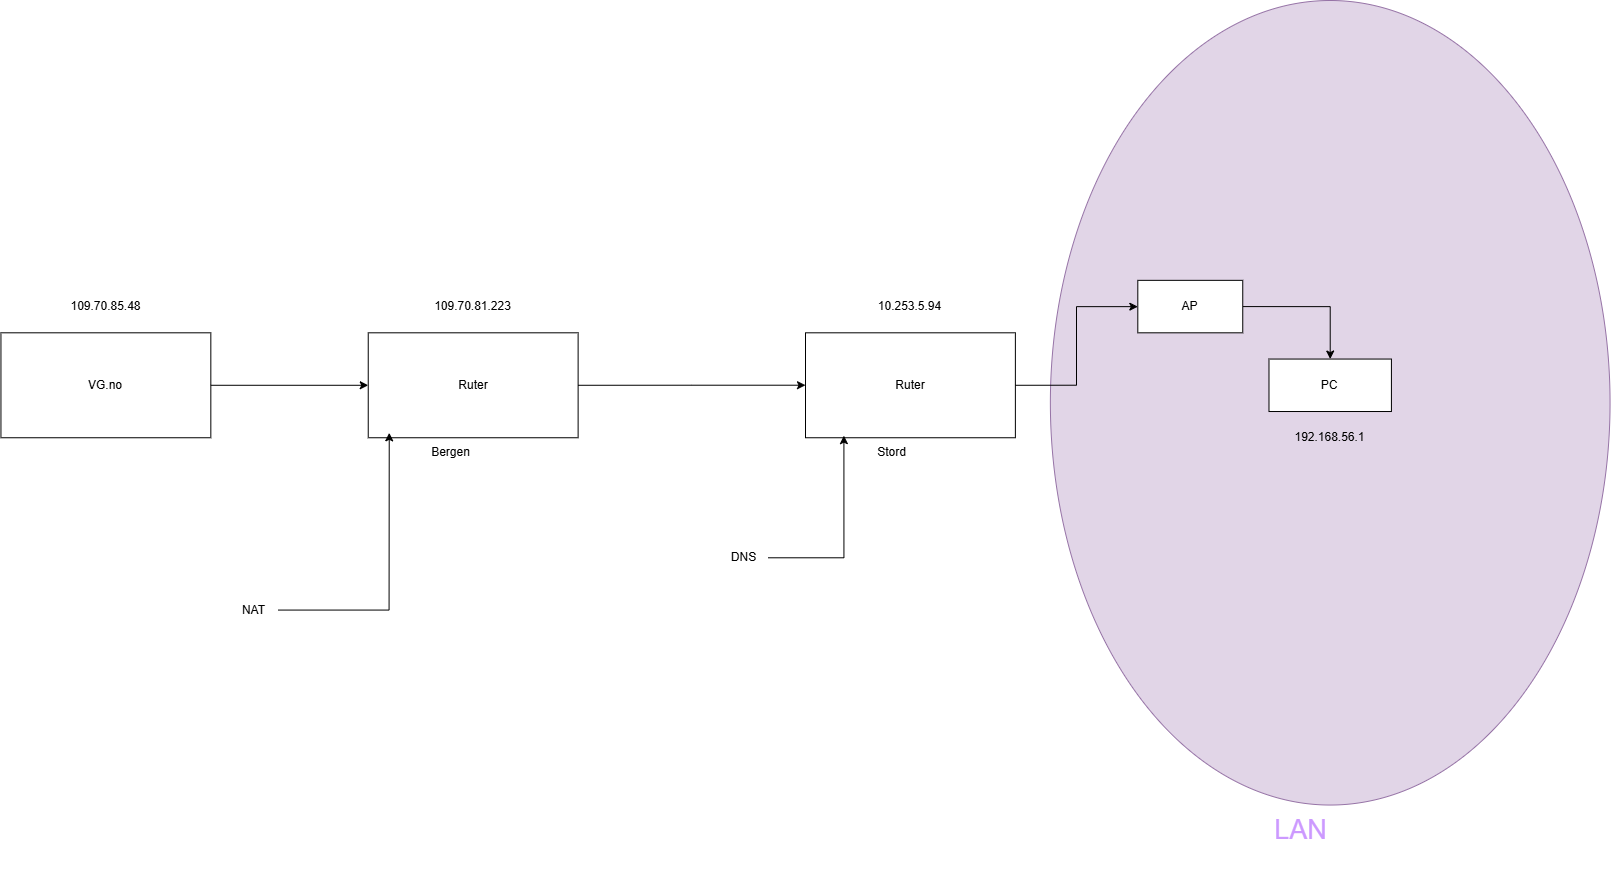

The diagram above was exported from draw.io. Its source (the exported page's mxGraphModel, read from the mxfile embedded in the PNG):
<mxGraphModel dx="2960" dy="1629" grid="1" gridSize="10" guides="1" tooltips="1" connect="1" arrows="1" fold="1" page="1" pageScale="1" pageWidth="1654" pageHeight="1169" background="#FFFFFF" math="0" shadow="0">
  <root>
    <mxCell id="0" />
    <mxCell id="1" parent="0" />
    <mxCell id="Ltbo81SN-wTE9Oi69oIQ-3" value="" style="group" parent="1" connectable="0" vertex="1">
      <mxGeometry x="22.45" y="138" width="1609.1" height="892" as="geometry" />
    </mxCell>
    <mxCell id="twfb_Y1cdXIgSQrIATiB-10" value="" style="ellipse;whiteSpace=wrap;html=1;fillColor=#e1d5e7;strokeColor=#9673a6;" parent="Ltbo81SN-wTE9Oi69oIQ-3" vertex="1">
      <mxGeometry x="1049.413043478261" width="559.6869565217391" height="804.5490196078431" as="geometry" />
    </mxCell>
    <mxCell id="twfb_Y1cdXIgSQrIATiB-13" value="LAN" style="text;html=1;align=center;verticalAlign=middle;resizable=0;points=[];autosize=1;strokeColor=none;fillColor=none;fontSize=27;fontColor=#CC99FF;" parent="Ltbo81SN-wTE9Oi69oIQ-3" vertex="1">
      <mxGeometry x="1259.2956521739131" y="804.5490196078431" width="80" height="50" as="geometry" />
    </mxCell>
    <mxCell id="twfb_Y1cdXIgSQrIATiB-19" style="edgeStyle=orthogonalEdgeStyle;rounded=0;orthogonalLoop=1;jettySize=auto;html=1;exitX=1;exitY=0.5;exitDx=0;exitDy=0;" parent="Ltbo81SN-wTE9Oi69oIQ-3" source="twfb_Y1cdXIgSQrIATiB-14" target="twfb_Y1cdXIgSQrIATiB-16" edge="1">
      <mxGeometry relative="1" as="geometry" />
    </mxCell>
    <mxCell id="twfb_Y1cdXIgSQrIATiB-16" value="PC" style="rounded=0;whiteSpace=wrap;html=1;" parent="Ltbo81SN-wTE9Oi69oIQ-3" vertex="1">
      <mxGeometry x="1268.0407608695652" y="358.54901960784315" width="122.43152173913043" height="52.470588235294116" as="geometry" />
    </mxCell>
    <mxCell id="twfb_Y1cdXIgSQrIATiB-26" value="192.168.56.1" style="text;html=1;align=center;verticalAlign=middle;whiteSpace=wrap;rounded=0;" parent="Ltbo81SN-wTE9Oi69oIQ-3" vertex="1">
      <mxGeometry x="1276.7858695652174" y="411.01960784313724" width="104.94130434782609" height="52.470588235294116" as="geometry" />
    </mxCell>
    <mxCell id="Ltbo81SN-wTE9Oi69oIQ-1" value="" style="group" parent="Ltbo81SN-wTE9Oi69oIQ-3" connectable="0" vertex="1">
      <mxGeometry y="227.37254901960785" width="1241.8054347826087" height="419.7647058823529" as="geometry" />
    </mxCell>
    <mxCell id="twfb_Y1cdXIgSQrIATiB-1" value="VG.no" style="rounded=0;whiteSpace=wrap;html=1;" parent="Ltbo81SN-wTE9Oi69oIQ-1" vertex="1">
      <mxGeometry y="104.94117647058823" width="209.88260869565218" height="104.94117647058823" as="geometry" />
    </mxCell>
    <mxCell id="twfb_Y1cdXIgSQrIATiB-2" value="Ruter" style="rounded=0;whiteSpace=wrap;html=1;" parent="Ltbo81SN-wTE9Oi69oIQ-1" vertex="1">
      <mxGeometry x="367.2945652173913" y="104.94117647058823" width="209.88260869565218" height="104.94117647058823" as="geometry" />
    </mxCell>
    <mxCell id="twfb_Y1cdXIgSQrIATiB-3" value="NAT" style="text;html=1;align=center;verticalAlign=middle;resizable=0;points=[];autosize=1;strokeColor=none;fillColor=none;" parent="Ltbo81SN-wTE9Oi69oIQ-1" vertex="1">
      <mxGeometry x="227.37282608695654" y="367.29411764705884" width="50" height="30" as="geometry" />
    </mxCell>
    <mxCell id="twfb_Y1cdXIgSQrIATiB-4" value="Bergen" style="text;html=1;align=center;verticalAlign=middle;resizable=0;points=[];autosize=1;strokeColor=none;fillColor=none;" parent="Ltbo81SN-wTE9Oi69oIQ-1" vertex="1">
      <mxGeometry x="419.76521739130436" y="209.88235294117646" width="60" height="30" as="geometry" />
    </mxCell>
    <mxCell id="twfb_Y1cdXIgSQrIATiB-7" value="Ruter" style="rounded=0;whiteSpace=wrap;html=1;" parent="Ltbo81SN-wTE9Oi69oIQ-1" vertex="1">
      <mxGeometry x="804.55" y="104.94117647058823" width="209.88260869565218" height="104.94117647058823" as="geometry" />
    </mxCell>
    <mxCell id="twfb_Y1cdXIgSQrIATiB-8" value="Stord" style="text;html=1;align=center;verticalAlign=middle;resizable=0;points=[];autosize=1;strokeColor=none;fillColor=none;" parent="Ltbo81SN-wTE9Oi69oIQ-1" vertex="1">
      <mxGeometry x="865.7657608695653" y="209.88235294117646" width="50" height="30" as="geometry" />
    </mxCell>
    <mxCell id="twfb_Y1cdXIgSQrIATiB-14" value="AP" style="rounded=0;whiteSpace=wrap;html=1;" parent="Ltbo81SN-wTE9Oi69oIQ-1" vertex="1">
      <mxGeometry x="1136.8641304347825" y="52.470588235294116" width="104.94130434782609" height="52.470588235294116" as="geometry" />
    </mxCell>
    <mxCell id="twfb_Y1cdXIgSQrIATiB-18" value="109.70.85.48" style="text;html=1;align=center;verticalAlign=middle;whiteSpace=wrap;rounded=0;" parent="Ltbo81SN-wTE9Oi69oIQ-1" vertex="1">
      <mxGeometry x="52.470652173913045" y="52.470588235294116" width="104.94130434782609" height="52.470588235294116" as="geometry" />
    </mxCell>
    <mxCell id="twfb_Y1cdXIgSQrIATiB-22" value="109.70.81.223" style="text;html=1;align=center;verticalAlign=middle;whiteSpace=wrap;rounded=0;" parent="Ltbo81SN-wTE9Oi69oIQ-1" vertex="1">
      <mxGeometry x="419.76521739130436" y="52.470588235294116" width="104.94130434782609" height="52.470588235294116" as="geometry" />
    </mxCell>
    <mxCell id="twfb_Y1cdXIgSQrIATiB-24" value="10.253.5.94" style="text;html=1;align=center;verticalAlign=middle;whiteSpace=wrap;rounded=0;" parent="Ltbo81SN-wTE9Oi69oIQ-1" vertex="1">
      <mxGeometry x="857.020652173913" y="52.470588235294116" width="104.94130434782609" height="52.470588235294116" as="geometry" />
    </mxCell>
    <mxCell id="twfb_Y1cdXIgSQrIATiB-29" value="DNS" style="text;html=1;align=center;verticalAlign=middle;resizable=0;points=[];autosize=1;strokeColor=none;fillColor=none;" parent="Ltbo81SN-wTE9Oi69oIQ-1" vertex="1">
      <mxGeometry x="717.0989130434783" y="314.8235294117647" width="50" height="30" as="geometry" />
    </mxCell>
    <mxCell id="twfb_Y1cdXIgSQrIATiB-5" style="edgeStyle=orthogonalEdgeStyle;rounded=0;orthogonalLoop=1;jettySize=auto;html=1;exitX=1;exitY=0.5;exitDx=0;exitDy=0;entryX=0;entryY=0.5;entryDx=0;entryDy=0;" parent="Ltbo81SN-wTE9Oi69oIQ-1" source="twfb_Y1cdXIgSQrIATiB-1" target="twfb_Y1cdXIgSQrIATiB-2" edge="1">
      <mxGeometry relative="1" as="geometry" />
    </mxCell>
    <mxCell id="twfb_Y1cdXIgSQrIATiB-25" style="edgeStyle=orthogonalEdgeStyle;rounded=0;orthogonalLoop=1;jettySize=auto;html=1;entryX=0.1;entryY=0.953;entryDx=0;entryDy=0;entryPerimeter=0;" parent="Ltbo81SN-wTE9Oi69oIQ-1" source="twfb_Y1cdXIgSQrIATiB-3" target="twfb_Y1cdXIgSQrIATiB-2" edge="1">
      <mxGeometry relative="1" as="geometry" />
    </mxCell>
    <mxCell id="twfb_Y1cdXIgSQrIATiB-6" style="edgeStyle=orthogonalEdgeStyle;rounded=0;orthogonalLoop=1;jettySize=auto;html=1;exitX=1;exitY=0.5;exitDx=0;exitDy=0;" parent="Ltbo81SN-wTE9Oi69oIQ-1" source="twfb_Y1cdXIgSQrIATiB-2" target="twfb_Y1cdXIgSQrIATiB-7" edge="1">
      <mxGeometry relative="1" as="geometry">
        <mxPoint x="734.5891304347826" y="157.41176470588235" as="targetPoint" />
      </mxGeometry>
    </mxCell>
    <mxCell id="twfb_Y1cdXIgSQrIATiB-15" style="edgeStyle=orthogonalEdgeStyle;rounded=0;orthogonalLoop=1;jettySize=auto;html=1;exitX=1;exitY=0.5;exitDx=0;exitDy=0;" parent="Ltbo81SN-wTE9Oi69oIQ-1" source="twfb_Y1cdXIgSQrIATiB-7" target="twfb_Y1cdXIgSQrIATiB-14" edge="1">
      <mxGeometry relative="1" as="geometry" />
    </mxCell>
    <mxCell id="twfb_Y1cdXIgSQrIATiB-30" style="edgeStyle=orthogonalEdgeStyle;rounded=0;orthogonalLoop=1;jettySize=auto;html=1;entryX=0.183;entryY=0.98;entryDx=0;entryDy=0;entryPerimeter=0;" parent="Ltbo81SN-wTE9Oi69oIQ-1" source="twfb_Y1cdXIgSQrIATiB-29" target="twfb_Y1cdXIgSQrIATiB-7" edge="1">
      <mxGeometry relative="1" as="geometry" />
    </mxCell>
  </root>
</mxGraphModel>